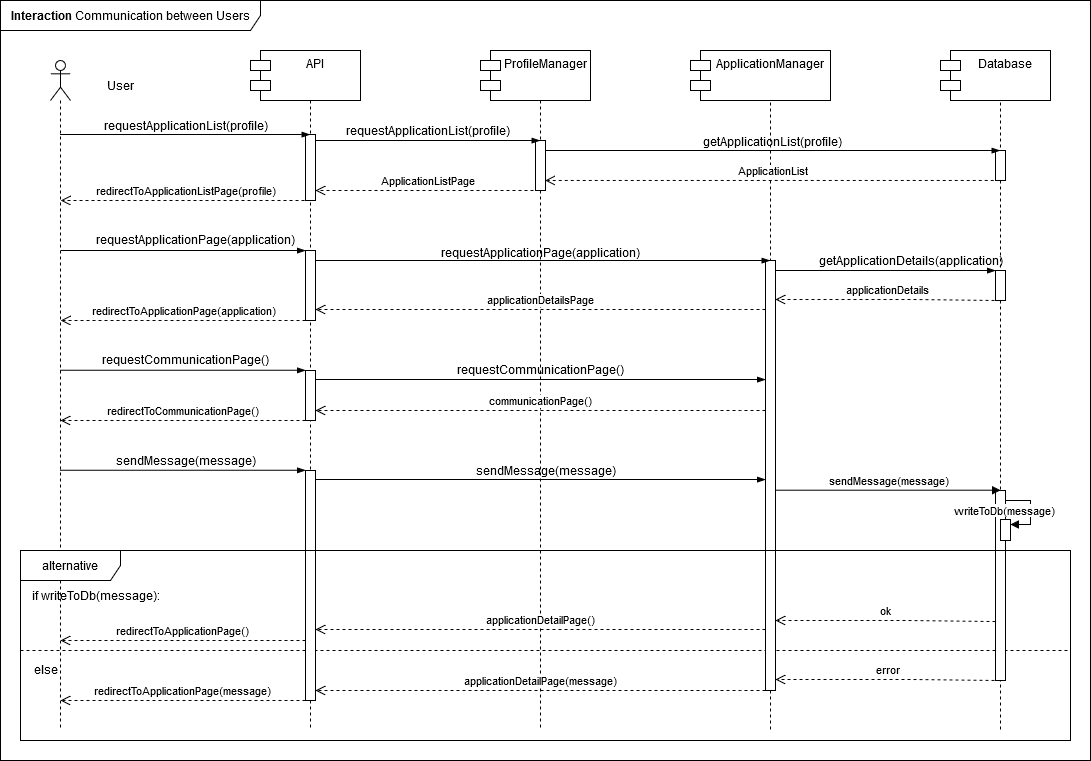

The diagram above was exported from draw.io. Its source (the exported page's mxGraphModel, read from the mxfile embedded in the PNG):
<mxGraphModel dx="1434" dy="1846" grid="1" gridSize="10" guides="1" tooltips="1" connect="1" arrows="1" fold="1" page="1" pageScale="1" pageWidth="850" pageHeight="1100" math="0" shadow="0">
  <root>
    <mxCell id="0" />
    <mxCell id="1" parent="0" />
    <mxCell id="fxtSx2GKl6EceQi4m_VD-28" value="" style="line;strokeWidth=1;fillColor=none;align=left;verticalAlign=middle;spacingTop=-1;spacingLeft=3;spacingRight=3;rotatable=0;labelPosition=right;points=[];portConstraint=eastwest;strokeColor=inherit;dashed=1;" parent="1" vertex="1">
      <mxGeometry x="80" y="586" width="1050" height="8" as="geometry" />
    </mxCell>
    <mxCell id="QDihuIbp6Lw-h8ZXW96g-6" value=":Object" style="shape=umlLifeline;perimeter=lifelinePerimeter;whiteSpace=wrap;html=1;container=1;dropTarget=0;collapsible=0;recursiveResize=0;outlineConnect=0;portConstraint=eastwest;newEdgeStyle={&quot;curved&quot;:0,&quot;rounded&quot;:0};" parent="1" vertex="1">
      <mxGeometry x="780" y="-10" width="100" height="680" as="geometry" />
    </mxCell>
    <mxCell id="CObYJEAy56xA2G8EUnc1-1" value="S&amp;amp;C" style="shape=umlLifeline;perimeter=lifelinePerimeter;whiteSpace=wrap;html=1;container=1;dropTarget=0;collapsible=0;recursiveResize=0;outlineConnect=0;portConstraint=eastwest;newEdgeStyle={&quot;edgeStyle&quot;:&quot;elbowEdgeStyle&quot;,&quot;elbow&quot;:&quot;vertical&quot;,&quot;curved&quot;:0,&quot;rounded&quot;:0};" parent="1" vertex="1">
      <mxGeometry x="320" width="100" height="670" as="geometry" />
    </mxCell>
    <mxCell id="hh9Ni2VgHgSeFQTvjpv2-1" value="" style="html=1;points=[[0,0,0,0,5],[0,1,0,0,-5],[1,0,0,0,5],[1,1,0,0,-5]];perimeter=orthogonalPerimeter;outlineConnect=0;targetShapes=umlLifeline;portConstraint=eastwest;newEdgeStyle={&quot;curved&quot;:0,&quot;rounded&quot;:0};" parent="CObYJEAy56xA2G8EUnc1-1" vertex="1">
      <mxGeometry x="45" y="74" width="10" height="66" as="geometry" />
    </mxCell>
    <mxCell id="CObYJEAy56xA2G8EUnc1-6" value="" style="shape=umlLifeline;perimeter=lifelinePerimeter;whiteSpace=wrap;html=1;container=1;dropTarget=0;collapsible=0;recursiveResize=0;outlineConnect=0;portConstraint=eastwest;newEdgeStyle={&quot;curved&quot;:0,&quot;rounded&quot;:0};participant=umlActor;" parent="1" vertex="1">
      <mxGeometry x="110" width="20" height="670" as="geometry" />
    </mxCell>
    <mxCell id="CObYJEAy56xA2G8EUnc1-7" value="User" style="text;html=1;align=center;verticalAlign=middle;resizable=0;points=[];autosize=1;strokeColor=none;fillColor=none;" parent="1" vertex="1">
      <mxGeometry x="155" y="10" width="50" height="30" as="geometry" />
    </mxCell>
    <mxCell id="CObYJEAy56xA2G8EUnc1-8" value="" style="edgeStyle=elbowEdgeStyle;fontSize=12;html=1;endArrow=blockThin;endFill=1;rounded=0;" parent="1" edge="1">
      <mxGeometry width="160" relative="1" as="geometry">
        <mxPoint x="120.10000000000002" y="74" as="sourcePoint" />
        <mxPoint x="369.5" y="74" as="targetPoint" />
        <Array as="points">
          <mxPoint x="270" y="74" />
        </Array>
      </mxGeometry>
    </mxCell>
    <mxCell id="CObYJEAy56xA2G8EUnc1-9" value="requestApplicationList(profile)" style="text;html=1;align=center;verticalAlign=middle;resizable=0;points=[];autosize=1;strokeColor=none;fillColor=none;" parent="1" vertex="1">
      <mxGeometry x="150" y="50" width="190" height="30" as="geometry" />
    </mxCell>
    <mxCell id="CObYJEAy56xA2G8EUnc1-15" value="&lt;b&gt;Interaction&lt;/b&gt; Communication between Users" style="shape=umlFrame;whiteSpace=wrap;html=1;pointerEvents=0;width=260;height=30;" parent="1" vertex="1">
      <mxGeometry x="60" y="-60" width="1090" height="760" as="geometry" />
    </mxCell>
    <mxCell id="QDihuIbp6Lw-h8ZXW96g-1" value="API" style="shape=module;align=left;spacingLeft=20;align=center;verticalAlign=top;whiteSpace=wrap;html=1;" parent="1" vertex="1">
      <mxGeometry x="310" y="-10" width="110" height="50" as="geometry" />
    </mxCell>
    <mxCell id="QDihuIbp6Lw-h8ZXW96g-2" value=":Object" style="shape=umlLifeline;perimeter=lifelinePerimeter;whiteSpace=wrap;html=1;container=1;dropTarget=0;collapsible=0;recursiveResize=0;outlineConnect=0;portConstraint=eastwest;newEdgeStyle={&quot;curved&quot;:0,&quot;rounded&quot;:0};" parent="1" vertex="1">
      <mxGeometry x="550" width="100" height="670" as="geometry" />
    </mxCell>
    <mxCell id="QDihuIbp6Lw-h8ZXW96g-15" value="" style="html=1;points=[[0,0,0,0,5],[0,1,0,0,-5],[1,0,0,0,5],[1,1,0,0,-5]];perimeter=orthogonalPerimeter;outlineConnect=0;targetShapes=umlLifeline;portConstraint=eastwest;newEdgeStyle={&quot;curved&quot;:0,&quot;rounded&quot;:0};" parent="QDihuIbp6Lw-h8ZXW96g-2" vertex="1">
      <mxGeometry x="45" y="80" width="10" height="50" as="geometry" />
    </mxCell>
    <mxCell id="QDihuIbp6Lw-h8ZXW96g-4" value="ProfileManager" style="shape=module;align=left;spacingLeft=20;align=center;verticalAlign=top;whiteSpace=wrap;html=1;" parent="1" vertex="1">
      <mxGeometry x="540" y="-10" width="110" height="50" as="geometry" />
    </mxCell>
    <mxCell id="QDihuIbp6Lw-h8ZXW96g-5" value="ApplicationManager" style="shape=module;align=left;spacingLeft=20;align=center;verticalAlign=top;whiteSpace=wrap;html=1;" parent="1" vertex="1">
      <mxGeometry x="750" y="-10" width="140" height="50" as="geometry" />
    </mxCell>
    <mxCell id="QDihuIbp6Lw-h8ZXW96g-8" value=":Object" style="shape=umlLifeline;perimeter=lifelinePerimeter;whiteSpace=wrap;html=1;container=1;dropTarget=0;collapsible=0;recursiveResize=0;outlineConnect=0;portConstraint=eastwest;newEdgeStyle={&quot;curved&quot;:0,&quot;rounded&quot;:0};" parent="1" vertex="1">
      <mxGeometry x="1010" y="-10" width="100" height="680" as="geometry" />
    </mxCell>
    <mxCell id="QDihuIbp6Lw-h8ZXW96g-33" value="" style="html=1;points=[[0,0,0,0,5],[0,1,0,0,-5],[1,0,0,0,5],[1,1,0,0,-5]];perimeter=orthogonalPerimeter;outlineConnect=0;targetShapes=umlLifeline;portConstraint=eastwest;newEdgeStyle={&quot;curved&quot;:0,&quot;rounded&quot;:0};" parent="QDihuIbp6Lw-h8ZXW96g-8" vertex="1">
      <mxGeometry x="45" y="100" width="10" height="30" as="geometry" />
    </mxCell>
    <mxCell id="SL6PgUiu9ieBlHFa4yMH-6" value="" style="html=1;points=[[0,0,0,0,5],[0,1,0,0,-5],[1,0,0,0,5],[1,1,0,0,-5]];perimeter=orthogonalPerimeter;outlineConnect=0;targetShapes=umlLifeline;portConstraint=eastwest;newEdgeStyle={&quot;curved&quot;:0,&quot;rounded&quot;:0};" parent="QDihuIbp6Lw-h8ZXW96g-8" vertex="1">
      <mxGeometry x="45" y="220" width="10" height="30" as="geometry" />
    </mxCell>
    <mxCell id="fxtSx2GKl6EceQi4m_VD-21" value="" style="html=1;points=[[0,0,0,0,5],[0,1,0,0,-5],[1,0,0,0,5],[1,1,0,0,-5]];perimeter=orthogonalPerimeter;outlineConnect=0;targetShapes=umlLifeline;portConstraint=eastwest;newEdgeStyle={&quot;curved&quot;:0,&quot;rounded&quot;:0};" parent="QDihuIbp6Lw-h8ZXW96g-8" vertex="1">
      <mxGeometry x="45" y="440" width="10" height="190" as="geometry" />
    </mxCell>
    <mxCell id="QDihuIbp6Lw-h8ZXW96g-11" value="Database" style="shape=module;align=left;spacingLeft=20;align=center;verticalAlign=top;whiteSpace=wrap;html=1;" parent="1" vertex="1">
      <mxGeometry x="1000" y="-10" width="110" height="50" as="geometry" />
    </mxCell>
    <mxCell id="QDihuIbp6Lw-h8ZXW96g-13" value="requestApplicationList(profile)" style="text;html=1;align=center;verticalAlign=middle;resizable=0;points=[];autosize=1;strokeColor=none;fillColor=none;" parent="1" vertex="1">
      <mxGeometry x="392" y="55" width="190" height="30" as="geometry" />
    </mxCell>
    <mxCell id="QDihuIbp6Lw-h8ZXW96g-14" value="ApplicationListPage" style="html=1;verticalAlign=bottom;endArrow=open;dashed=1;endSize=8;curved=0;rounded=0;" parent="1" edge="1">
      <mxGeometry x="-0.0023" relative="1" as="geometry">
        <mxPoint x="599" y="130" as="sourcePoint" />
        <mxPoint x="375" y="130" as="targetPoint" />
        <Array as="points">
          <mxPoint x="505" y="130" />
        </Array>
        <mxPoint as="offset" />
      </mxGeometry>
    </mxCell>
    <mxCell id="QDihuIbp6Lw-h8ZXW96g-16" value="getApplicationList(profile)" style="text;html=1;align=center;verticalAlign=middle;resizable=0;points=[];autosize=1;strokeColor=none;fillColor=none;" parent="1" vertex="1">
      <mxGeometry x="752" y="66" width="160" height="30" as="geometry" />
    </mxCell>
    <mxCell id="QDihuIbp6Lw-h8ZXW96g-21" value="redirectToApplicationListPage(profile)" style="html=1;verticalAlign=bottom;endArrow=open;dashed=1;endSize=8;curved=0;rounded=0;" parent="1" edge="1">
      <mxGeometry relative="1" as="geometry">
        <mxPoint x="370" y="140" as="sourcePoint" />
        <mxPoint x="120.21428571428567" y="140" as="targetPoint" />
        <Array as="points" />
      </mxGeometry>
    </mxCell>
    <mxCell id="QDihuIbp6Lw-h8ZXW96g-23" value="requestApplicationPage(application)" style="text;html=1;align=center;verticalAlign=middle;resizable=0;points=[];autosize=1;strokeColor=none;fillColor=none;" parent="1" vertex="1">
      <mxGeometry x="490" y="177" width="220" height="30" as="geometry" />
    </mxCell>
    <mxCell id="QDihuIbp6Lw-h8ZXW96g-24" value="ApplicationList" style="html=1;verticalAlign=bottom;endArrow=open;dashed=1;endSize=8;curved=0;rounded=0;" parent="1" edge="1">
      <mxGeometry relative="1" as="geometry">
        <mxPoint x="1059.25" y="119.97000000000003" as="sourcePoint" />
        <mxPoint x="604.75" y="119.97000000000003" as="targetPoint" />
        <Array as="points">
          <mxPoint x="735.75" y="119.97" />
        </Array>
      </mxGeometry>
    </mxCell>
    <mxCell id="QDihuIbp6Lw-h8ZXW96g-25" value="getApplicationDetails(application)" style="text;html=1;align=center;verticalAlign=middle;resizable=0;points=[];autosize=1;strokeColor=none;fillColor=none;" parent="1" vertex="1">
      <mxGeometry x="865" y="185" width="210" height="30" as="geometry" />
    </mxCell>
    <mxCell id="QDihuIbp6Lw-h8ZXW96g-27" value="" style="edgeStyle=elbowEdgeStyle;fontSize=12;html=1;endArrow=blockThin;endFill=1;rounded=0;" parent="1" edge="1">
      <mxGeometry width="160" relative="1" as="geometry">
        <mxPoint x="835" y="210" as="sourcePoint" />
        <mxPoint x="1054.9999999999998" y="210" as="targetPoint" />
        <Array as="points">
          <mxPoint x="960" y="210" />
        </Array>
      </mxGeometry>
    </mxCell>
    <mxCell id="QDihuIbp6Lw-h8ZXW96g-28" value="" style="html=1;points=[[0,0,0,0,5],[0,1,0,0,-5],[1,0,0,0,5],[1,1,0,0,-5]];perimeter=orthogonalPerimeter;outlineConnect=0;targetShapes=umlLifeline;portConstraint=eastwest;newEdgeStyle={&quot;curved&quot;:0,&quot;rounded&quot;:0};" parent="1" vertex="1">
      <mxGeometry x="825" y="200" width="10" height="430" as="geometry" />
    </mxCell>
    <mxCell id="QDihuIbp6Lw-h8ZXW96g-29" value="applicationDetails" style="html=1;verticalAlign=bottom;endArrow=open;dashed=1;endSize=8;curved=0;rounded=0;" parent="1" edge="1">
      <mxGeometry relative="1" as="geometry">
        <mxPoint x="1060" y="240.05" as="sourcePoint" />
        <mxPoint x="834.9999999999998" y="239" as="targetPoint" />
        <Array as="points">
          <mxPoint x="971" y="239" />
        </Array>
      </mxGeometry>
    </mxCell>
    <mxCell id="QDihuIbp6Lw-h8ZXW96g-30" value="" style="html=1;points=[[0,0,0,0,5],[0,1,0,0,-5],[1,0,0,0,5],[1,1,0,0,-5]];perimeter=orthogonalPerimeter;outlineConnect=0;targetShapes=umlLifeline;portConstraint=eastwest;newEdgeStyle={&quot;curved&quot;:0,&quot;rounded&quot;:0};" parent="1" vertex="1">
      <mxGeometry x="365" y="190" width="10" height="70" as="geometry" />
    </mxCell>
    <mxCell id="QDihuIbp6Lw-h8ZXW96g-32" value="applicationDetailsPage" style="html=1;verticalAlign=bottom;endArrow=open;dashed=1;endSize=8;curved=0;rounded=0;" parent="1" edge="1">
      <mxGeometry x="0.0015" relative="1" as="geometry">
        <mxPoint x="825" y="249" as="sourcePoint" />
        <mxPoint x="375.0000000000001" y="249" as="targetPoint" />
        <Array as="points">
          <mxPoint x="800" y="249" />
        </Array>
        <mxPoint as="offset" />
      </mxGeometry>
    </mxCell>
    <mxCell id="QDihuIbp6Lw-h8ZXW96g-3" value="" style="edgeStyle=elbowEdgeStyle;fontSize=12;html=1;endArrow=blockThin;endFill=1;rounded=0;" parent="1" source="hh9Ni2VgHgSeFQTvjpv2-1" edge="1">
      <mxGeometry width="160" relative="1" as="geometry">
        <mxPoint x="370" y="80" as="sourcePoint" />
        <mxPoint x="599.5" y="80" as="targetPoint" />
        <Array as="points">
          <mxPoint x="495" y="80" />
        </Array>
      </mxGeometry>
    </mxCell>
    <mxCell id="QDihuIbp6Lw-h8ZXW96g-7" value="" style="edgeStyle=elbowEdgeStyle;fontSize=12;html=1;endArrow=blockThin;endFill=1;rounded=0;elbow=vertical;" parent="1" source="QDihuIbp6Lw-h8ZXW96g-15" target="QDihuIbp6Lw-h8ZXW96g-8" edge="1">
      <mxGeometry x="-0.0435" y="30" width="160" relative="1" as="geometry">
        <mxPoint x="600" y="90" as="sourcePoint" />
        <mxPoint x="830" y="90" as="targetPoint" />
        <Array as="points">
          <mxPoint x="725" y="90" />
        </Array>
        <mxPoint as="offset" />
      </mxGeometry>
    </mxCell>
    <mxCell id="QDihuIbp6Lw-h8ZXW96g-17" value="requestApplicationPage(application)" style="text;html=1;align=center;verticalAlign=middle;resizable=0;points=[];autosize=1;strokeColor=none;fillColor=none;" parent="1" vertex="1">
      <mxGeometry x="145" y="164" width="220" height="30" as="geometry" />
    </mxCell>
    <mxCell id="QDihuIbp6Lw-h8ZXW96g-20" value="" style="edgeStyle=elbowEdgeStyle;fontSize=12;html=1;endArrow=blockThin;endFill=1;rounded=0;" parent="1" edge="1">
      <mxGeometry width="160" relative="1" as="geometry">
        <mxPoint x="120.21428571428567" y="190" as="sourcePoint" />
        <mxPoint x="365" y="190" as="targetPoint" />
        <Array as="points">
          <mxPoint x="270.25" y="190" />
        </Array>
      </mxGeometry>
    </mxCell>
    <mxCell id="QDihuIbp6Lw-h8ZXW96g-22" value="" style="edgeStyle=elbowEdgeStyle;fontSize=12;html=1;endArrow=blockThin;endFill=1;rounded=0;" parent="1" edge="1">
      <mxGeometry width="160" relative="1" as="geometry">
        <mxPoint x="375" y="200" as="sourcePoint" />
        <mxPoint x="829.5" y="200" as="targetPoint" />
        <Array as="points">
          <mxPoint x="496" y="200" />
        </Array>
      </mxGeometry>
    </mxCell>
    <mxCell id="N4ezWAQjIMXn5G-POvpN-3" value="redirectToApplicationPage(application)" style="html=1;verticalAlign=bottom;endArrow=open;dashed=1;endSize=8;curved=0;rounded=0;" parent="1" edge="1">
      <mxGeometry x="0.0001" relative="1" as="geometry">
        <mxPoint x="365" y="260" as="sourcePoint" />
        <mxPoint x="120.15517241379314" y="260.0000000000002" as="targetPoint" />
        <Array as="points">
          <mxPoint x="275.50000000000006" y="260" />
        </Array>
        <mxPoint as="offset" />
      </mxGeometry>
    </mxCell>
    <mxCell id="fxtSx2GKl6EceQi4m_VD-1" value="" style="edgeStyle=elbowEdgeStyle;fontSize=12;html=1;endArrow=blockThin;endFill=1;rounded=0;" parent="1" edge="1">
      <mxGeometry width="160" relative="1" as="geometry">
        <mxPoint x="120" y="309.77" as="sourcePoint" />
        <mxPoint x="365" y="309.77" as="targetPoint" />
        <Array as="points">
          <mxPoint x="270.25" y="309.77" />
        </Array>
      </mxGeometry>
    </mxCell>
    <mxCell id="fxtSx2GKl6EceQi4m_VD-2" value="requestCommunicationPage()" style="text;html=1;align=center;verticalAlign=middle;resizable=0;points=[];autosize=1;strokeColor=none;fillColor=none;" parent="1" vertex="1">
      <mxGeometry x="150" y="284" width="190" height="30" as="geometry" />
    </mxCell>
    <mxCell id="fxtSx2GKl6EceQi4m_VD-3" value="" style="edgeStyle=elbowEdgeStyle;fontSize=12;html=1;endArrow=blockThin;endFill=1;rounded=0;" parent="1" edge="1">
      <mxGeometry width="160" relative="1" as="geometry">
        <mxPoint x="372.75" y="319" as="sourcePoint" />
        <mxPoint x="824.9999999999998" y="319.0000000000002" as="targetPoint" />
        <Array as="points">
          <mxPoint x="493.75" y="319" />
        </Array>
      </mxGeometry>
    </mxCell>
    <mxCell id="fxtSx2GKl6EceQi4m_VD-4" value="requestCommunicationPage()" style="text;html=1;align=center;verticalAlign=middle;resizable=0;points=[];autosize=1;strokeColor=none;fillColor=none;" parent="1" vertex="1">
      <mxGeometry x="505" y="294" width="190" height="30" as="geometry" />
    </mxCell>
    <mxCell id="fxtSx2GKl6EceQi4m_VD-5" value="" style="html=1;points=[[0,0,0,0,5],[0,1,0,0,-5],[1,0,0,0,5],[1,1,0,0,-5]];perimeter=orthogonalPerimeter;outlineConnect=0;targetShapes=umlLifeline;portConstraint=eastwest;newEdgeStyle={&quot;curved&quot;:0,&quot;rounded&quot;:0};" parent="1" vertex="1">
      <mxGeometry x="365" y="310" width="10" height="50" as="geometry" />
    </mxCell>
    <mxCell id="fxtSx2GKl6EceQi4m_VD-6" value="communicationPage()" style="html=1;verticalAlign=bottom;endArrow=open;dashed=1;endSize=8;curved=0;rounded=0;" parent="1" edge="1">
      <mxGeometry x="0.0015" relative="1" as="geometry">
        <mxPoint x="825" y="350" as="sourcePoint" />
        <mxPoint x="375.0000000000001" y="350" as="targetPoint" />
        <Array as="points">
          <mxPoint x="800" y="350" />
        </Array>
        <mxPoint as="offset" />
      </mxGeometry>
    </mxCell>
    <mxCell id="fxtSx2GKl6EceQi4m_VD-7" value="redirectToCommunicationPage()" style="html=1;verticalAlign=bottom;endArrow=open;dashed=1;endSize=8;curved=0;rounded=0;" parent="1" edge="1">
      <mxGeometry x="0.0001" relative="1" as="geometry">
        <mxPoint x="365" y="360" as="sourcePoint" />
        <mxPoint x="120" y="360" as="targetPoint" />
        <Array as="points">
          <mxPoint x="275.50000000000006" y="360" />
        </Array>
        <mxPoint as="offset" />
      </mxGeometry>
    </mxCell>
    <mxCell id="fxtSx2GKl6EceQi4m_VD-8" value="" style="edgeStyle=elbowEdgeStyle;fontSize=12;html=1;endArrow=blockThin;endFill=1;rounded=0;" parent="1" edge="1">
      <mxGeometry width="160" relative="1" as="geometry">
        <mxPoint x="120" y="409.77" as="sourcePoint" />
        <mxPoint x="365" y="409.77" as="targetPoint" />
        <Array as="points">
          <mxPoint x="270.25" y="409.77" />
        </Array>
      </mxGeometry>
    </mxCell>
    <mxCell id="fxtSx2GKl6EceQi4m_VD-9" value="sendMessage(message)" style="text;html=1;align=center;verticalAlign=middle;resizable=0;points=[];autosize=1;strokeColor=none;fillColor=none;" parent="1" vertex="1">
      <mxGeometry x="165" y="385" width="160" height="30" as="geometry" />
    </mxCell>
    <mxCell id="fxtSx2GKl6EceQi4m_VD-10" value="" style="html=1;points=[[0,0,0,0,5],[0,1,0,0,-5],[1,0,0,0,5],[1,1,0,0,-5]];perimeter=orthogonalPerimeter;outlineConnect=0;targetShapes=umlLifeline;portConstraint=eastwest;newEdgeStyle={&quot;curved&quot;:0,&quot;rounded&quot;:0};" parent="1" vertex="1">
      <mxGeometry x="365" y="410" width="10" height="230" as="geometry" />
    </mxCell>
    <mxCell id="fxtSx2GKl6EceQi4m_VD-11" value="" style="edgeStyle=elbowEdgeStyle;fontSize=12;html=1;endArrow=blockThin;endFill=1;rounded=0;" parent="1" edge="1">
      <mxGeometry width="160" relative="1" as="geometry">
        <mxPoint x="374.75" y="419" as="sourcePoint" />
        <mxPoint x="825" y="419" as="targetPoint" />
        <Array as="points">
          <mxPoint x="495.75" y="419" />
        </Array>
      </mxGeometry>
    </mxCell>
    <mxCell id="fxtSx2GKl6EceQi4m_VD-12" value="sendMessage(message)" style="text;html=1;align=center;verticalAlign=middle;resizable=0;points=[];autosize=1;strokeColor=none;fillColor=none;" parent="1" vertex="1">
      <mxGeometry x="525" y="395" width="160" height="30" as="geometry" />
    </mxCell>
    <mxCell id="fxtSx2GKl6EceQi4m_VD-18" value="sendMessage(message)" style="html=1;verticalAlign=bottom;endArrow=block;edgeStyle=elbowEdgeStyle;elbow=vertical;curved=0;rounded=0;" parent="1" edge="1">
      <mxGeometry relative="1" as="geometry">
        <mxPoint x="835.0003448275861" y="429.69999999999993" as="sourcePoint" />
        <Array as="points">
          <mxPoint x="1025.19" y="429.70000000000005" />
          <mxPoint x="990.19" y="399.70000000000005" />
        </Array>
        <mxPoint x="1060" y="430" as="targetPoint" />
        <mxPoint as="offset" />
      </mxGeometry>
    </mxCell>
    <mxCell id="fxtSx2GKl6EceQi4m_VD-19" value="" style="html=1;points=[[0,0,0,0,5],[0,1,0,0,-5],[1,0,0,0,5],[1,1,0,0,-5]];perimeter=orthogonalPerimeter;outlineConnect=0;targetShapes=umlLifeline;portConstraint=eastwest;newEdgeStyle={&quot;curved&quot;:0,&quot;rounded&quot;:0};direction=west;" parent="1" vertex="1">
      <mxGeometry x="1060" y="459" width="10" height="21" as="geometry" />
    </mxCell>
    <mxCell id="fxtSx2GKl6EceQi4m_VD-20" value="writeToDb(message)" style="html=1;align=left;spacingLeft=2;endArrow=block;rounded=0;edgeStyle=orthogonalEdgeStyle;curved=0;rounded=0;" parent="1" target="fxtSx2GKl6EceQi4m_VD-19" edge="1">
      <mxGeometry x="-1" y="-56" relative="1" as="geometry">
        <mxPoint x="1065" y="440" as="sourcePoint" />
        <Array as="points">
          <mxPoint x="1090" y="440" />
          <mxPoint x="1090" y="464" />
        </Array>
        <mxPoint x="-55" y="-46" as="offset" />
        <mxPoint x="1072" y="464" as="targetPoint" />
      </mxGeometry>
    </mxCell>
    <mxCell id="fxtSx2GKl6EceQi4m_VD-22" value="alternative" style="shape=umlFrame;whiteSpace=wrap;html=1;pointerEvents=0;width=100;height=30;" parent="1" vertex="1">
      <mxGeometry x="80" y="490" width="1050" height="190" as="geometry" />
    </mxCell>
    <mxCell id="fxtSx2GKl6EceQi4m_VD-23" value="if writeToDb(message):" style="text;html=1;align=center;verticalAlign=middle;resizable=0;points=[];autosize=1;strokeColor=none;fillColor=none;" parent="1" vertex="1">
      <mxGeometry x="80" y="520" width="150" height="30" as="geometry" />
    </mxCell>
    <mxCell id="fxtSx2GKl6EceQi4m_VD-24" value="ok" style="html=1;verticalAlign=bottom;endArrow=open;dashed=1;endSize=8;curved=0;rounded=0;" parent="1" edge="1">
      <mxGeometry relative="1" as="geometry">
        <mxPoint x="1055" y="561.05" as="sourcePoint" />
        <mxPoint x="835" y="560" as="targetPoint" />
        <Array as="points">
          <mxPoint x="966" y="560" />
        </Array>
      </mxGeometry>
    </mxCell>
    <mxCell id="fxtSx2GKl6EceQi4m_VD-25" value="applicationDetailPage()" style="html=1;verticalAlign=bottom;endArrow=open;dashed=1;endSize=8;curved=0;rounded=0;" parent="1" edge="1">
      <mxGeometry x="0.0011" relative="1" as="geometry">
        <mxPoint x="825" y="569" as="sourcePoint" />
        <mxPoint x="375.0000000000001" y="569" as="targetPoint" />
        <Array as="points">
          <mxPoint x="800" y="569" />
        </Array>
        <mxPoint as="offset" />
      </mxGeometry>
    </mxCell>
    <mxCell id="fxtSx2GKl6EceQi4m_VD-27" value="redirectToApplicationPage()" style="html=1;verticalAlign=bottom;endArrow=open;dashed=1;endSize=8;curved=0;rounded=0;" parent="1" edge="1">
      <mxGeometry x="0.0001" relative="1" as="geometry">
        <mxPoint x="365" y="580" as="sourcePoint" />
        <mxPoint x="120" y="580" as="targetPoint" />
        <Array as="points">
          <mxPoint x="275.50000000000006" y="580" />
        </Array>
        <mxPoint as="offset" />
      </mxGeometry>
    </mxCell>
    <mxCell id="fxtSx2GKl6EceQi4m_VD-29" value="&lt;div&gt;else&lt;/div&gt;" style="text;html=1;align=center;verticalAlign=middle;resizable=0;points=[];autosize=1;strokeColor=none;fillColor=none;" parent="1" vertex="1">
      <mxGeometry x="80" y="594" width="50" height="30" as="geometry" />
    </mxCell>
    <mxCell id="fxtSx2GKl6EceQi4m_VD-30" value="error" style="html=1;verticalAlign=bottom;endArrow=open;dashed=1;endSize=8;curved=0;rounded=0;" parent="1" edge="1">
      <mxGeometry relative="1" as="geometry">
        <mxPoint x="1060" y="620.05" as="sourcePoint" />
        <mxPoint x="835" y="619" as="targetPoint" />
        <Array as="points">
          <mxPoint x="971" y="619" />
        </Array>
      </mxGeometry>
    </mxCell>
    <mxCell id="fxtSx2GKl6EceQi4m_VD-31" value="applicationDetailPage(message)" style="html=1;verticalAlign=bottom;endArrow=open;dashed=1;endSize=8;curved=0;rounded=0;" parent="1" edge="1">
      <mxGeometry x="0.0011" relative="1" as="geometry">
        <mxPoint x="825" y="630" as="sourcePoint" />
        <mxPoint x="375.0000000000001" y="630" as="targetPoint" />
        <Array as="points">
          <mxPoint x="800" y="630" />
        </Array>
        <mxPoint as="offset" />
      </mxGeometry>
    </mxCell>
    <mxCell id="fxtSx2GKl6EceQi4m_VD-32" value="redirectToApplicationPage(message)" style="html=1;verticalAlign=bottom;endArrow=open;dashed=1;endSize=8;curved=0;rounded=0;" parent="1" edge="1">
      <mxGeometry x="0.0001" relative="1" as="geometry">
        <mxPoint x="365" y="640" as="sourcePoint" />
        <mxPoint x="120" y="640" as="targetPoint" />
        <Array as="points">
          <mxPoint x="275.50000000000006" y="640" />
        </Array>
        <mxPoint as="offset" />
      </mxGeometry>
    </mxCell>
  </root>
</mxGraphModel>